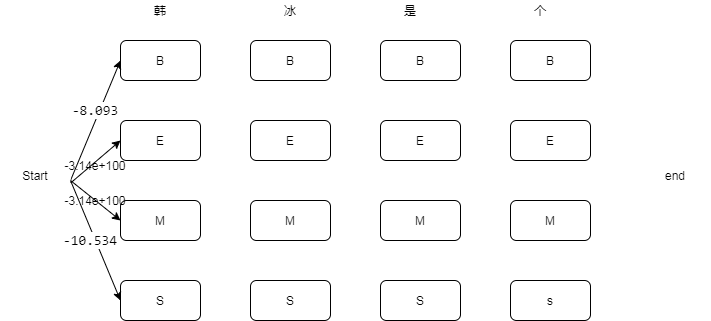

The diagram above was exported from draw.io. Its source (the exported page's mxGraphModel, read from the mxfile embedded in the PNG):
<mxGraphModel dx="533" dy="473" grid="1" gridSize="10" guides="1" tooltips="1" connect="1" arrows="1" fold="1" page="1" pageScale="1" pageWidth="827" pageHeight="1169" background="none" math="0" shadow="0">
  <root>
    <mxCell id="0" />
    <mxCell id="1" parent="0" />
    <mxCell id="2" value="韩" style="text;html=1;strokeColor=none;fillColor=none;align=center;verticalAlign=middle;whiteSpace=wrap;rounded=0;" parent="1" vertex="1">
      <mxGeometry x="150" y="100" width="40" height="20" as="geometry" />
    </mxCell>
    <mxCell id="3" value="冰" style="text;html=1;strokeColor=none;fillColor=none;align=center;verticalAlign=middle;whiteSpace=wrap;rounded=0;" parent="1" vertex="1">
      <mxGeometry x="280" y="100" width="40" height="20" as="geometry" />
    </mxCell>
    <mxCell id="4" value="是" style="text;html=1;strokeColor=none;fillColor=none;align=center;verticalAlign=middle;whiteSpace=wrap;rounded=0;" parent="1" vertex="1">
      <mxGeometry x="400" y="100" width="40" height="20" as="geometry" />
    </mxCell>
    <mxCell id="5" value="个" style="text;html=1;strokeColor=none;fillColor=none;align=center;verticalAlign=middle;whiteSpace=wrap;rounded=0;" parent="1" vertex="1">
      <mxGeometry x="530" y="100" width="40" height="20" as="geometry" />
    </mxCell>
    <mxCell id="6" value="B" style="rounded=1;whiteSpace=wrap;html=1;" parent="1" vertex="1">
      <mxGeometry x="130" y="140" width="80" height="40" as="geometry" />
    </mxCell>
    <mxCell id="7" value="E" style="rounded=1;whiteSpace=wrap;html=1;" parent="1" vertex="1">
      <mxGeometry x="130" y="220" width="80" height="40" as="geometry" />
    </mxCell>
    <mxCell id="8" value="M" style="rounded=1;whiteSpace=wrap;html=1;" parent="1" vertex="1">
      <mxGeometry x="130" y="300" width="80" height="40" as="geometry" />
    </mxCell>
    <mxCell id="9" value="S" style="rounded=1;whiteSpace=wrap;html=1;" parent="1" vertex="1">
      <mxGeometry x="130" y="380" width="80" height="40" as="geometry" />
    </mxCell>
    <mxCell id="10" value="B" style="rounded=1;whiteSpace=wrap;html=1;" parent="1" vertex="1">
      <mxGeometry x="260" y="140" width="80" height="40" as="geometry" />
    </mxCell>
    <mxCell id="11" value="E" style="rounded=1;whiteSpace=wrap;html=1;" parent="1" vertex="1">
      <mxGeometry x="260" y="220" width="80" height="40" as="geometry" />
    </mxCell>
    <mxCell id="12" value="M" style="rounded=1;whiteSpace=wrap;html=1;" parent="1" vertex="1">
      <mxGeometry x="260" y="300" width="80" height="40" as="geometry" />
    </mxCell>
    <mxCell id="13" value="S" style="rounded=1;whiteSpace=wrap;html=1;" parent="1" vertex="1">
      <mxGeometry x="260" y="380" width="80" height="40" as="geometry" />
    </mxCell>
    <mxCell id="14" value="B" style="rounded=1;whiteSpace=wrap;html=1;" parent="1" vertex="1">
      <mxGeometry x="390" y="140" width="80" height="40" as="geometry" />
    </mxCell>
    <mxCell id="15" value="E" style="rounded=1;whiteSpace=wrap;html=1;" parent="1" vertex="1">
      <mxGeometry x="390" y="220" width="80" height="40" as="geometry" />
    </mxCell>
    <mxCell id="16" value="M" style="rounded=1;whiteSpace=wrap;html=1;" parent="1" vertex="1">
      <mxGeometry x="390" y="300" width="80" height="40" as="geometry" />
    </mxCell>
    <mxCell id="17" value="S" style="rounded=1;whiteSpace=wrap;html=1;" parent="1" vertex="1">
      <mxGeometry x="390" y="380" width="80" height="40" as="geometry" />
    </mxCell>
    <mxCell id="18" value="B" style="rounded=1;whiteSpace=wrap;html=1;" parent="1" vertex="1">
      <mxGeometry x="520" y="140" width="80" height="40" as="geometry" />
    </mxCell>
    <mxCell id="19" value="E" style="rounded=1;whiteSpace=wrap;html=1;" parent="1" vertex="1">
      <mxGeometry x="520" y="220" width="80" height="40" as="geometry" />
    </mxCell>
    <mxCell id="20" value="M" style="rounded=1;whiteSpace=wrap;html=1;" parent="1" vertex="1">
      <mxGeometry x="520" y="300" width="80" height="40" as="geometry" />
    </mxCell>
    <mxCell id="21" value="s" style="rounded=1;whiteSpace=wrap;html=1;" parent="1" vertex="1">
      <mxGeometry x="520" y="380" width="80" height="40" as="geometry" />
    </mxCell>
    <mxCell id="23" value="" style="endArrow=classic;html=1;" parent="1" edge="1">
      <mxGeometry width="50" height="50" relative="1" as="geometry">
        <mxPoint x="80" y="280" as="sourcePoint" />
        <mxPoint x="130" y="160" as="targetPoint" />
      </mxGeometry>
    </mxCell>
    <mxCell id="24" value="" style="endArrow=classic;html=1;entryX=0;entryY=0.5;entryDx=0;entryDy=0;exitX=1.005;exitY=0.646;exitDx=0;exitDy=0;exitPerimeter=0;" parent="1" target="7" edge="1">
      <mxGeometry width="50" height="50" relative="1" as="geometry">
        <mxPoint x="80.35000000000002" y="282.29999999999995" as="sourcePoint" />
        <mxPoint x="130" y="180" as="targetPoint" />
      </mxGeometry>
    </mxCell>
    <mxCell id="25" value="" style="endArrow=classic;html=1;" parent="1" edge="1">
      <mxGeometry width="50" height="50" relative="1" as="geometry">
        <mxPoint x="80" y="280" as="sourcePoint" />
        <mxPoint x="130" y="320" as="targetPoint" />
      </mxGeometry>
    </mxCell>
    <mxCell id="26" value="" style="endArrow=classic;html=1;" parent="1" edge="1">
      <mxGeometry width="50" height="50" relative="1" as="geometry">
        <mxPoint x="80" y="280" as="sourcePoint" />
        <mxPoint x="130" y="400" as="targetPoint" />
      </mxGeometry>
    </mxCell>
    <mxCell id="78" value="Start" style="ellipse;whiteSpace=wrap;html=1;strokeColor=#FFFFFF;" parent="1" vertex="1">
      <mxGeometry x="10" y="250" width="70" height="50" as="geometry" />
    </mxCell>
    <mxCell id="79" value="end" style="ellipse;whiteSpace=wrap;html=1;strokeColor=#FFFFFF;" parent="1" vertex="1">
      <mxGeometry x="650" y="250" width="70" height="50" as="geometry" />
    </mxCell>
    <mxCell id="80" value="&lt;font face=&quot;consolas, courier new, monospace&quot;&gt;&lt;span style=&quot;font-size: 14px ; background-color: rgb(255 , 255 , 255)&quot;&gt;-8.093&lt;/span&gt;&lt;/font&gt;" style="text;html=1;strokeColor=none;fillColor=none;align=center;verticalAlign=middle;whiteSpace=wrap;rounded=0;" parent="1" vertex="1">
      <mxGeometry x="90" y="200" width="30" height="20" as="geometry" />
    </mxCell>
    <mxCell id="81" value="&lt;span style=&quot;font-family: &amp;#34;consolas&amp;#34; , &amp;#34;courier new&amp;#34; , monospace ; font-size: 14px ; background-color: rgb(255 , 255 , 255)&quot;&gt;-10.534&lt;/span&gt;" style="text;html=1;strokeColor=none;fillColor=none;align=center;verticalAlign=middle;whiteSpace=wrap;rounded=0;" parent="1" vertex="1">
      <mxGeometry x="80" y="330" width="40" height="20" as="geometry" />
    </mxCell>
    <mxCell id="82" value="-3.14e+100" style="text;html=1;strokeColor=none;fillColor=none;align=center;verticalAlign=middle;whiteSpace=wrap;rounded=0;" parent="1" vertex="1">
      <mxGeometry x="80" y="250" width="50" height="30" as="geometry" />
    </mxCell>
    <mxCell id="83" value="-3.14e+100" style="text;html=1;strokeColor=none;fillColor=none;align=center;verticalAlign=middle;whiteSpace=wrap;rounded=0;" parent="1" vertex="1">
      <mxGeometry x="85" y="290" width="40" height="20" as="geometry" />
    </mxCell>
  </root>
</mxGraphModel>